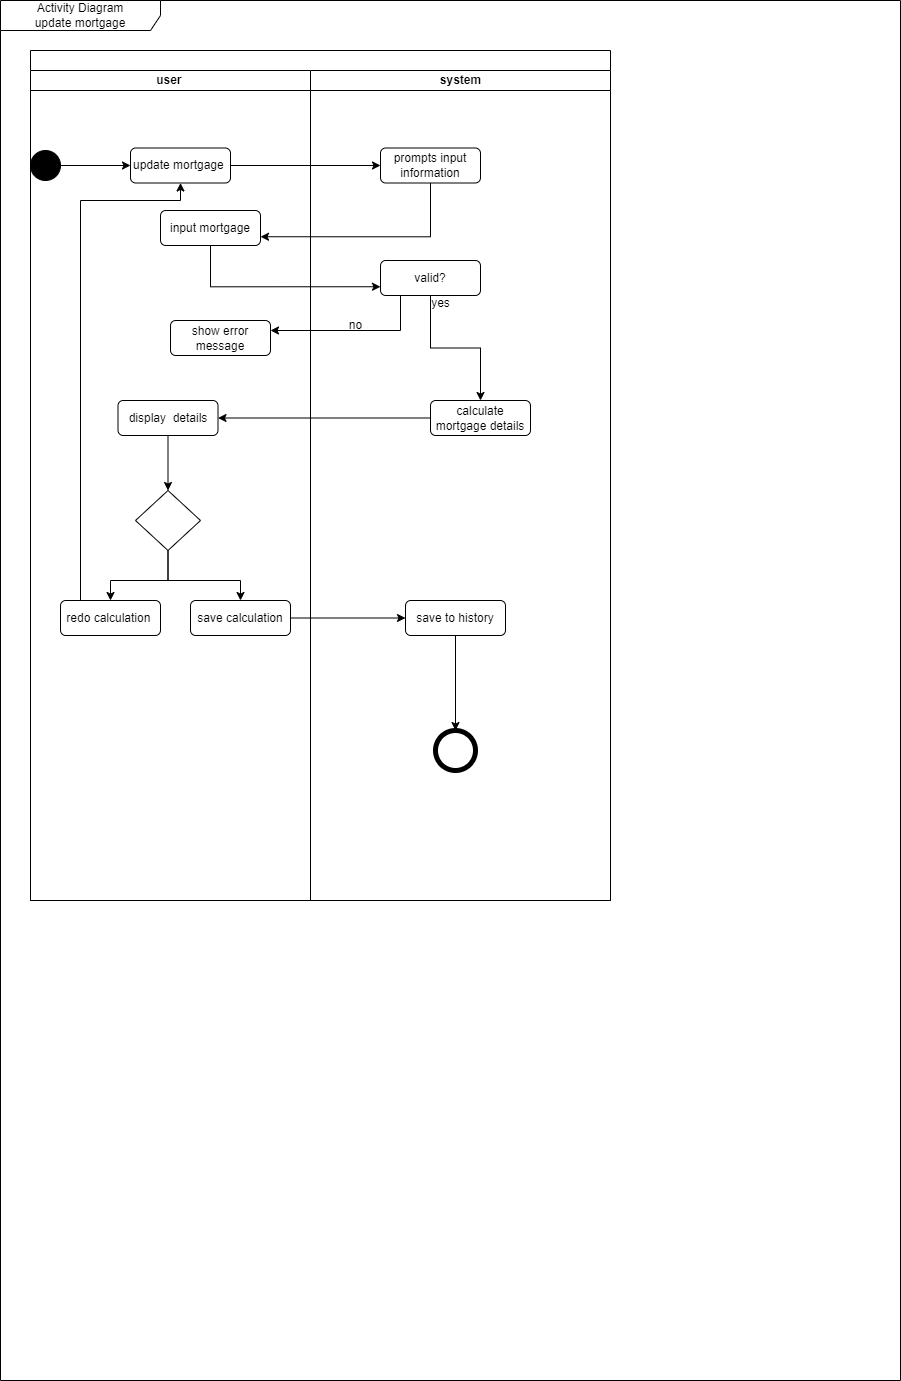

The diagram above was exported from draw.io. Its source (the exported page's mxGraphModel, read from the mxfile embedded in the PNG):
<mxGraphModel dx="911" dy="548" grid="1" gridSize="10" guides="1" tooltips="1" connect="1" arrows="1" fold="1" page="1" pageScale="1" pageWidth="850" pageHeight="1100" math="0" shadow="0">
  <root>
    <mxCell id="0" />
    <mxCell id="1" parent="0" />
    <mxCell id="fgqT2AECKcaFzYHVDI3I-1" value="Activity Diagram&lt;br&gt;update mortgage" style="shape=umlFrame;whiteSpace=wrap;html=1;pointerEvents=0;recursiveResize=0;container=1;collapsible=0;width=160;" parent="1" vertex="1">
      <mxGeometry x="20" y="400" width="900" height="1380" as="geometry" />
    </mxCell>
    <mxCell id="3aGlmN_hPEPJnPzBJRay-78" style="edgeStyle=orthogonalEdgeStyle;rounded=0;orthogonalLoop=1;jettySize=auto;html=1;entryX=1;entryY=0.25;entryDx=0;entryDy=0;" parent="fgqT2AECKcaFzYHVDI3I-1" source="3aGlmN_hPEPJnPzBJRay-51" edge="1">
      <mxGeometry relative="1" as="geometry">
        <Array as="points">
          <mxPoint x="470" y="1034" />
          <mxPoint x="470" y="482" />
        </Array>
        <mxPoint x="350" y="482.5" as="targetPoint" />
      </mxGeometry>
    </mxCell>
    <mxCell id="3aGlmN_hPEPJnPzBJRay-68" style="edgeStyle=orthogonalEdgeStyle;rounded=0;orthogonalLoop=1;jettySize=auto;html=1;entryX=1;entryY=0.75;entryDx=0;entryDy=0;" parent="fgqT2AECKcaFzYHVDI3I-1" source="3aGlmN_hPEPJnPzBJRay-67" edge="1">
      <mxGeometry relative="1" as="geometry">
        <Array as="points">
          <mxPoint x="410" y="695" />
          <mxPoint x="410" y="508" />
        </Array>
        <mxPoint x="350" y="507.5" as="targetPoint" />
      </mxGeometry>
    </mxCell>
    <mxCell id="q4STxZy5-00pMRn52g-c-17" value="" style="swimlane;childLayout=stackLayout;resizeParent=1;resizeParentMax=0;startSize=20;html=1;" vertex="1" parent="fgqT2AECKcaFzYHVDI3I-1">
      <mxGeometry x="30" y="50" width="580" height="850" as="geometry" />
    </mxCell>
    <mxCell id="q4STxZy5-00pMRn52g-c-18" value="user&amp;nbsp;" style="swimlane;startSize=20;html=1;" vertex="1" parent="q4STxZy5-00pMRn52g-c-17">
      <mxGeometry y="20" width="280" height="830" as="geometry" />
    </mxCell>
    <mxCell id="q4STxZy5-00pMRn52g-c-30" value="" style="rounded=0;orthogonalLoop=1;jettySize=auto;html=1;entryX=0;entryY=0.5;entryDx=0;entryDy=0;" edge="1" parent="q4STxZy5-00pMRn52g-c-18" source="fgqT2AECKcaFzYHVDI3I-2" target="q4STxZy5-00pMRn52g-c-53">
      <mxGeometry relative="1" as="geometry">
        <mxPoint x="70" y="165" as="targetPoint" />
      </mxGeometry>
    </mxCell>
    <mxCell id="fgqT2AECKcaFzYHVDI3I-2" value="" style="ellipse;fillColor=strokeColor;html=1;" parent="q4STxZy5-00pMRn52g-c-18" vertex="1">
      <mxGeometry x="-4.547473508864641e-13" y="80" width="30" height="30" as="geometry" />
    </mxCell>
    <mxCell id="q4STxZy5-00pMRn52g-c-53" value="update mortgage&amp;nbsp;" style="rounded=1;whiteSpace=wrap;html=1;" vertex="1" parent="q4STxZy5-00pMRn52g-c-18">
      <mxGeometry x="100" y="77.5" width="100" height="35" as="geometry" />
    </mxCell>
    <mxCell id="q4STxZy5-00pMRn52g-c-61" value="input mortgage" style="rounded=1;whiteSpace=wrap;html=1;" vertex="1" parent="q4STxZy5-00pMRn52g-c-18">
      <mxGeometry x="130" y="140" width="100" height="35" as="geometry" />
    </mxCell>
    <mxCell id="q4STxZy5-00pMRn52g-c-67" value="show error message" style="rounded=1;whiteSpace=wrap;html=1;" vertex="1" parent="q4STxZy5-00pMRn52g-c-18">
      <mxGeometry x="140" y="250" width="100" height="35" as="geometry" />
    </mxCell>
    <mxCell id="q4STxZy5-00pMRn52g-c-78" value="" style="edgeStyle=orthogonalEdgeStyle;rounded=0;orthogonalLoop=1;jettySize=auto;html=1;" edge="1" parent="q4STxZy5-00pMRn52g-c-18" source="q4STxZy5-00pMRn52g-c-73" target="q4STxZy5-00pMRn52g-c-77">
      <mxGeometry relative="1" as="geometry" />
    </mxCell>
    <mxCell id="q4STxZy5-00pMRn52g-c-73" value="display&amp;nbsp; details" style="rounded=1;whiteSpace=wrap;html=1;" vertex="1" parent="q4STxZy5-00pMRn52g-c-18">
      <mxGeometry x="87.5" y="330" width="100" height="35" as="geometry" />
    </mxCell>
    <mxCell id="q4STxZy5-00pMRn52g-c-83" style="edgeStyle=orthogonalEdgeStyle;rounded=0;orthogonalLoop=1;jettySize=auto;html=1;" edge="1" parent="q4STxZy5-00pMRn52g-c-18" source="q4STxZy5-00pMRn52g-c-75" target="q4STxZy5-00pMRn52g-c-53">
      <mxGeometry relative="1" as="geometry">
        <Array as="points">
          <mxPoint x="50" y="130" />
          <mxPoint x="150" y="130" />
        </Array>
      </mxGeometry>
    </mxCell>
    <mxCell id="q4STxZy5-00pMRn52g-c-75" value="redo calculation&amp;nbsp;" style="rounded=1;whiteSpace=wrap;html=1;" vertex="1" parent="q4STxZy5-00pMRn52g-c-18">
      <mxGeometry x="30" y="530" width="100" height="35" as="geometry" />
    </mxCell>
    <mxCell id="q4STxZy5-00pMRn52g-c-76" value="save calculation" style="rounded=1;whiteSpace=wrap;html=1;" vertex="1" parent="q4STxZy5-00pMRn52g-c-18">
      <mxGeometry x="160" y="530" width="100" height="35" as="geometry" />
    </mxCell>
    <mxCell id="q4STxZy5-00pMRn52g-c-79" style="edgeStyle=orthogonalEdgeStyle;rounded=0;orthogonalLoop=1;jettySize=auto;html=1;" edge="1" parent="q4STxZy5-00pMRn52g-c-18" source="q4STxZy5-00pMRn52g-c-77" target="q4STxZy5-00pMRn52g-c-75">
      <mxGeometry relative="1" as="geometry">
        <Array as="points">
          <mxPoint x="138" y="510" />
          <mxPoint x="80" y="510" />
        </Array>
      </mxGeometry>
    </mxCell>
    <mxCell id="q4STxZy5-00pMRn52g-c-80" style="edgeStyle=orthogonalEdgeStyle;rounded=0;orthogonalLoop=1;jettySize=auto;html=1;entryX=0.5;entryY=0;entryDx=0;entryDy=0;" edge="1" parent="q4STxZy5-00pMRn52g-c-18" source="q4STxZy5-00pMRn52g-c-77" target="q4STxZy5-00pMRn52g-c-76">
      <mxGeometry relative="1" as="geometry">
        <Array as="points">
          <mxPoint x="138" y="510" />
          <mxPoint x="210" y="510" />
        </Array>
      </mxGeometry>
    </mxCell>
    <mxCell id="q4STxZy5-00pMRn52g-c-77" value="" style="rhombus;whiteSpace=wrap;html=1;" vertex="1" parent="q4STxZy5-00pMRn52g-c-18">
      <mxGeometry x="105" y="420" width="65" height="60" as="geometry" />
    </mxCell>
    <mxCell id="q4STxZy5-00pMRn52g-c-19" value="system" style="swimlane;startSize=20;html=1;" vertex="1" parent="q4STxZy5-00pMRn52g-c-17">
      <mxGeometry x="280" y="20" width="300" height="830" as="geometry" />
    </mxCell>
    <mxCell id="q4STxZy5-00pMRn52g-c-59" value="prompts input information" style="rounded=1;whiteSpace=wrap;html=1;" vertex="1" parent="q4STxZy5-00pMRn52g-c-19">
      <mxGeometry x="70" y="77.5" width="100" height="35" as="geometry" />
    </mxCell>
    <mxCell id="q4STxZy5-00pMRn52g-c-71" style="edgeStyle=orthogonalEdgeStyle;rounded=0;orthogonalLoop=1;jettySize=auto;html=1;" edge="1" parent="q4STxZy5-00pMRn52g-c-19" source="q4STxZy5-00pMRn52g-c-62" target="q4STxZy5-00pMRn52g-c-68">
      <mxGeometry relative="1" as="geometry" />
    </mxCell>
    <mxCell id="q4STxZy5-00pMRn52g-c-62" value="valid?" style="rounded=1;whiteSpace=wrap;html=1;" vertex="1" parent="q4STxZy5-00pMRn52g-c-19">
      <mxGeometry x="70" y="190" width="100" height="35" as="geometry" />
    </mxCell>
    <mxCell id="q4STxZy5-00pMRn52g-c-68" value="calculate mortgage details" style="rounded=1;whiteSpace=wrap;html=1;" vertex="1" parent="q4STxZy5-00pMRn52g-c-19">
      <mxGeometry x="120" y="330" width="100" height="35" as="geometry" />
    </mxCell>
    <mxCell id="q4STxZy5-00pMRn52g-c-70" value="no" style="text;html=1;align=center;verticalAlign=middle;resizable=0;points=[];autosize=1;strokeColor=none;fillColor=none;" vertex="1" parent="q4STxZy5-00pMRn52g-c-19">
      <mxGeometry x="25" y="240" width="40" height="30" as="geometry" />
    </mxCell>
    <mxCell id="q4STxZy5-00pMRn52g-c-84" style="edgeStyle=orthogonalEdgeStyle;rounded=0;orthogonalLoop=1;jettySize=auto;html=1;" edge="1" parent="q4STxZy5-00pMRn52g-c-19" source="q4STxZy5-00pMRn52g-c-81" target="3aGlmN_hPEPJnPzBJRay-43">
      <mxGeometry relative="1" as="geometry" />
    </mxCell>
    <mxCell id="q4STxZy5-00pMRn52g-c-81" value="save to history" style="rounded=1;whiteSpace=wrap;html=1;" vertex="1" parent="q4STxZy5-00pMRn52g-c-19">
      <mxGeometry x="95" y="530" width="100" height="35" as="geometry" />
    </mxCell>
    <mxCell id="3aGlmN_hPEPJnPzBJRay-43" value="" style="shape=ellipse;html=1;dashed=0;whiteSpace=wrap;aspect=fixed;strokeWidth=5;perimeter=ellipsePerimeter;" parent="q4STxZy5-00pMRn52g-c-19" vertex="1">
      <mxGeometry x="125" y="660" width="40" height="40" as="geometry" />
    </mxCell>
    <mxCell id="q4STxZy5-00pMRn52g-c-60" style="edgeStyle=orthogonalEdgeStyle;rounded=0;orthogonalLoop=1;jettySize=auto;html=1;entryX=0;entryY=0.5;entryDx=0;entryDy=0;" edge="1" parent="q4STxZy5-00pMRn52g-c-17" source="q4STxZy5-00pMRn52g-c-53" target="q4STxZy5-00pMRn52g-c-59">
      <mxGeometry relative="1" as="geometry" />
    </mxCell>
    <mxCell id="q4STxZy5-00pMRn52g-c-64" style="edgeStyle=orthogonalEdgeStyle;rounded=0;orthogonalLoop=1;jettySize=auto;html=1;entryX=1;entryY=0.75;entryDx=0;entryDy=0;" edge="1" parent="q4STxZy5-00pMRn52g-c-17" source="q4STxZy5-00pMRn52g-c-59" target="q4STxZy5-00pMRn52g-c-61">
      <mxGeometry relative="1" as="geometry">
        <Array as="points">
          <mxPoint x="400" y="186" />
        </Array>
      </mxGeometry>
    </mxCell>
    <mxCell id="q4STxZy5-00pMRn52g-c-66" style="edgeStyle=orthogonalEdgeStyle;rounded=0;orthogonalLoop=1;jettySize=auto;html=1;entryX=0;entryY=0.75;entryDx=0;entryDy=0;" edge="1" parent="q4STxZy5-00pMRn52g-c-17" source="q4STxZy5-00pMRn52g-c-61" target="q4STxZy5-00pMRn52g-c-62">
      <mxGeometry relative="1" as="geometry">
        <Array as="points">
          <mxPoint x="180" y="236" />
        </Array>
      </mxGeometry>
    </mxCell>
    <mxCell id="q4STxZy5-00pMRn52g-c-69" style="edgeStyle=orthogonalEdgeStyle;rounded=0;orthogonalLoop=1;jettySize=auto;html=1;" edge="1" parent="q4STxZy5-00pMRn52g-c-17" source="q4STxZy5-00pMRn52g-c-62">
      <mxGeometry relative="1" as="geometry">
        <mxPoint x="240" y="280" as="targetPoint" />
        <Array as="points">
          <mxPoint x="370" y="280" />
        </Array>
      </mxGeometry>
    </mxCell>
    <mxCell id="q4STxZy5-00pMRn52g-c-74" style="edgeStyle=orthogonalEdgeStyle;rounded=0;orthogonalLoop=1;jettySize=auto;html=1;entryX=1;entryY=0.5;entryDx=0;entryDy=0;" edge="1" parent="q4STxZy5-00pMRn52g-c-17" source="q4STxZy5-00pMRn52g-c-68" target="q4STxZy5-00pMRn52g-c-73">
      <mxGeometry relative="1" as="geometry" />
    </mxCell>
    <mxCell id="q4STxZy5-00pMRn52g-c-82" style="edgeStyle=orthogonalEdgeStyle;rounded=0;orthogonalLoop=1;jettySize=auto;html=1;entryX=0;entryY=0.5;entryDx=0;entryDy=0;" edge="1" parent="q4STxZy5-00pMRn52g-c-17" source="q4STxZy5-00pMRn52g-c-76" target="q4STxZy5-00pMRn52g-c-81">
      <mxGeometry relative="1" as="geometry" />
    </mxCell>
    <mxCell id="q4STxZy5-00pMRn52g-c-72" value="yes" style="text;html=1;align=center;verticalAlign=middle;resizable=0;points=[];autosize=1;strokeColor=none;fillColor=none;" vertex="1" parent="1">
      <mxGeometry x="440" y="688" width="40" height="30" as="geometry" />
    </mxCell>
  </root>
</mxGraphModel>